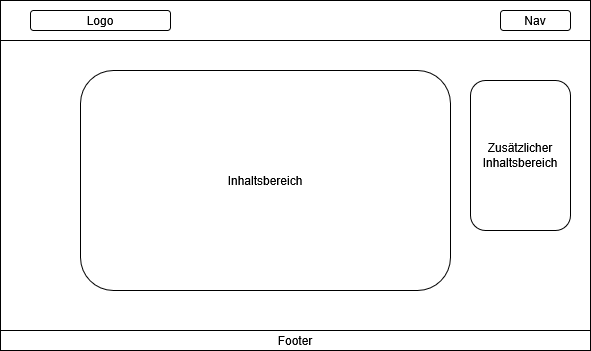

The diagram above was exported from draw.io. Its source (the exported page's mxGraphModel, read from the mxfile embedded in the PNG):
<mxGraphModel dx="1410" dy="626" grid="1" gridSize="10" guides="1" tooltips="1" connect="1" arrows="1" fold="1" page="1" pageScale="1" pageWidth="850" pageHeight="1100" math="0" shadow="0">
  <root>
    <mxCell id="0" />
    <mxCell id="1" parent="0" />
    <mxCell id="AcBM2Vh2PojTEtcFvPQ4-2" parent="1" style="rounded=0;whiteSpace=wrap;html=1;" value="&amp;nbsp; &amp;nbsp; &amp;nbsp; &amp;nbsp;&amp;nbsp;" vertex="1">
      <mxGeometry height="350" width="590" x="110" y="10" as="geometry" />
    </mxCell>
    <mxCell id="AcBM2Vh2PojTEtcFvPQ4-3" parent="1" style="rounded=0;whiteSpace=wrap;html=1;" value="" vertex="1">
      <mxGeometry height="40" width="590" x="110" y="10" as="geometry" />
    </mxCell>
    <mxCell id="AcBM2Vh2PojTEtcFvPQ4-4" parent="1" style="rounded=0;whiteSpace=wrap;html=1;" value="Footer" vertex="1">
      <mxGeometry height="20" width="590" x="110" y="340" as="geometry" />
    </mxCell>
    <mxCell id="AcBM2Vh2PojTEtcFvPQ4-6" parent="1" style="rounded=1;whiteSpace=wrap;html=1;" value="Inhaltsbereich" vertex="1">
      <mxGeometry height="220" width="370" x="190" y="80" as="geometry" />
    </mxCell>
    <mxCell id="AcBM2Vh2PojTEtcFvPQ4-7" parent="1" style="rounded=1;whiteSpace=wrap;html=1;" value="&lt;div&gt;Zusätzlicher&lt;/div&gt;&lt;div&gt;Inhaltsbereich&lt;/div&gt;" vertex="1">
      <mxGeometry height="150" width="100" x="580" y="90" as="geometry" />
    </mxCell>
    <mxCell id="AcBM2Vh2PojTEtcFvPQ4-8" parent="1" style="rounded=1;whiteSpace=wrap;html=1;" value="Logo" vertex="1">
      <mxGeometry height="20" width="140" x="140" y="20" as="geometry" />
    </mxCell>
    <mxCell id="AcBM2Vh2PojTEtcFvPQ4-10" parent="1" style="rounded=1;whiteSpace=wrap;html=1;" value="Nav" vertex="1">
      <mxGeometry height="20" width="70" x="610" y="20" as="geometry" />
    </mxCell>
  </root>
</mxGraphModel>